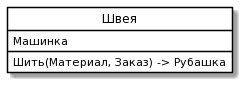

The diagram above was rendered by PlantUML. Its source (embedded in the PNG):
@startuml
skinparam class {
	BackgroundColor White
	ArrowColor Black
	BorderColor Black
}
class "Швея" as P {
 Машинка
Шить(Материал, Заказ) -> Рубашка
}
hide circle
@enduml